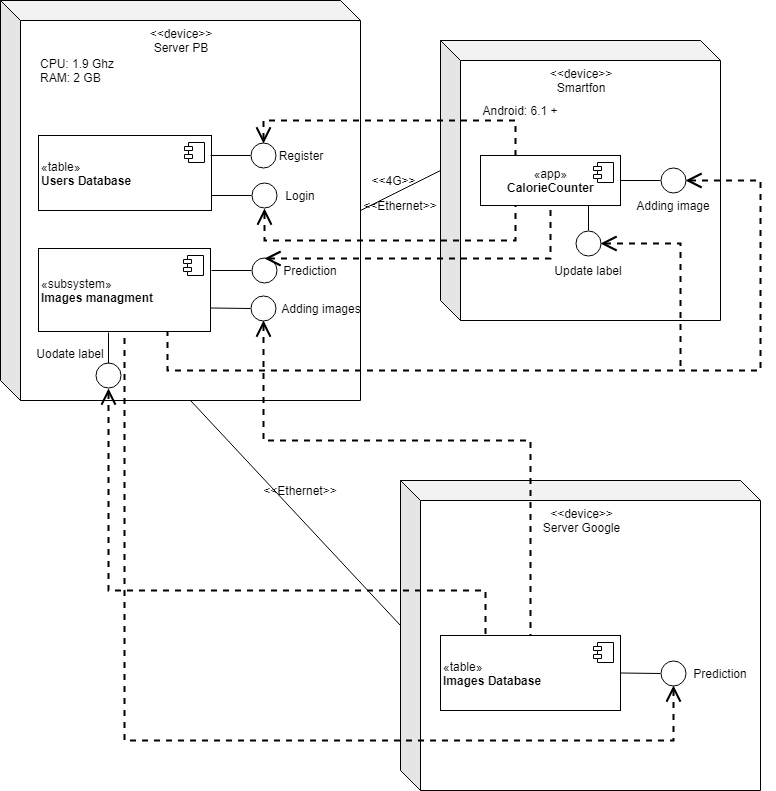

The diagram above was exported from draw.io. Its source (the exported page's mxGraphModel, read from the mxfile embedded in the PNG):
<mxGraphModel dx="1394" dy="715" grid="1" gridSize="10" guides="1" tooltips="1" connect="1" arrows="1" fold="1" page="1" pageScale="1" pageWidth="827" pageHeight="1169" math="0" shadow="0">
  <root>
    <mxCell id="0" />
    <mxCell id="1" parent="0" />
    <mxCell id="hftM6iuRWOYJ31K1JVw2-1" value="" style="shape=cube;whiteSpace=wrap;html=1;boundedLbl=1;backgroundOutline=1;darkOpacity=0.05;darkOpacity2=0.1;" vertex="1" parent="1">
      <mxGeometry x="40" y="40" width="360" height="400" as="geometry" />
    </mxCell>
    <mxCell id="hftM6iuRWOYJ31K1JVw2-2" value="" style="shape=cube;whiteSpace=wrap;html=1;boundedLbl=1;backgroundOutline=1;darkOpacity=0.05;darkOpacity2=0.1;" vertex="1" parent="1">
      <mxGeometry x="480" y="80" width="280" height="280" as="geometry" />
    </mxCell>
    <mxCell id="hftM6iuRWOYJ31K1JVw2-3" value="" style="shape=cube;whiteSpace=wrap;html=1;boundedLbl=1;backgroundOutline=1;darkOpacity=0.05;darkOpacity2=0.1;" vertex="1" parent="1">
      <mxGeometry x="440" y="520" width="360" height="310" as="geometry" />
    </mxCell>
    <mxCell id="hftM6iuRWOYJ31K1JVw2-4" value="&amp;lt;&amp;lt;device&amp;gt;&amp;gt;&lt;br&gt;Server PB&lt;br&gt;" style="text;html=1;strokeColor=none;fillColor=none;align=center;verticalAlign=middle;whiteSpace=wrap;rounded=0;" vertex="1" parent="1">
      <mxGeometry x="192.5" y="70" width="55" height="20" as="geometry" />
    </mxCell>
    <mxCell id="hftM6iuRWOYJ31K1JVw2-5" value="CPU: 1.9 Ghz&lt;br&gt;RAM: 2 GB&lt;br&gt;" style="text;html=1;strokeColor=none;fillColor=none;align=left;verticalAlign=middle;whiteSpace=wrap;rounded=0;" vertex="1" parent="1">
      <mxGeometry x="77.5" y="100" width="170" height="20" as="geometry" />
    </mxCell>
    <mxCell id="hftM6iuRWOYJ31K1JVw2-6" value="&amp;lt;&amp;lt;device&amp;gt;&amp;gt;&lt;br&gt;Smartfon&lt;br&gt;" style="text;html=1;strokeColor=none;fillColor=none;align=center;verticalAlign=middle;whiteSpace=wrap;rounded=0;" vertex="1" parent="1">
      <mxGeometry x="600" y="110" width="40" height="20" as="geometry" />
    </mxCell>
    <mxCell id="hftM6iuRWOYJ31K1JVw2-9" value="Android: 6.1 +" style="text;html=1;strokeColor=none;fillColor=none;align=center;verticalAlign=middle;whiteSpace=wrap;rounded=0;" vertex="1" parent="1">
      <mxGeometry x="510" y="140" width="100" height="20" as="geometry" />
    </mxCell>
    <mxCell id="hftM6iuRWOYJ31K1JVw2-10" value="«app»&lt;br&gt;&lt;b&gt;CalorieCounter&lt;/b&gt;" style="html=1;" vertex="1" parent="1">
      <mxGeometry x="520" y="195" width="140" height="50" as="geometry" />
    </mxCell>
    <mxCell id="hftM6iuRWOYJ31K1JVw2-11" value="" style="shape=component;jettyWidth=8;jettyHeight=4;" vertex="1" parent="hftM6iuRWOYJ31K1JVw2-10">
      <mxGeometry x="1" width="20" height="20" relative="1" as="geometry">
        <mxPoint x="-27" y="7" as="offset" />
      </mxGeometry>
    </mxCell>
    <mxCell id="hftM6iuRWOYJ31K1JVw2-12" value="" style="ellipse;whiteSpace=wrap;html=1;aspect=fixed;align=left;" vertex="1" parent="1">
      <mxGeometry x="700" y="207.5" width="25" height="25" as="geometry" />
    </mxCell>
    <mxCell id="hftM6iuRWOYJ31K1JVw2-13" value="" style="endArrow=none;html=1;entryX=0;entryY=0.5;entryDx=0;entryDy=0;exitX=1;exitY=0.5;exitDx=0;exitDy=0;" edge="1" parent="1" source="hftM6iuRWOYJ31K1JVw2-10" target="hftM6iuRWOYJ31K1JVw2-12">
      <mxGeometry width="50" height="50" relative="1" as="geometry">
        <mxPoint x="40" y="900" as="sourcePoint" />
        <mxPoint x="90" y="850" as="targetPoint" />
      </mxGeometry>
    </mxCell>
    <mxCell id="hftM6iuRWOYJ31K1JVw2-14" value="" style="endArrow=none;html=1;entryX=0;entryY=0;entryDx=0;entryDy=130;entryPerimeter=0;exitX=0;exitY=0;exitDx=360;exitDy=210;exitPerimeter=0;" edge="1" parent="1" source="hftM6iuRWOYJ31K1JVw2-1" target="hftM6iuRWOYJ31K1JVw2-2">
      <mxGeometry width="50" height="50" relative="1" as="geometry">
        <mxPoint x="40" y="900" as="sourcePoint" />
        <mxPoint x="90" y="850" as="targetPoint" />
      </mxGeometry>
    </mxCell>
    <mxCell id="hftM6iuRWOYJ31K1JVw2-15" value="" style="endArrow=none;html=1;entryX=0;entryY=0;entryDx=190;entryDy=400;entryPerimeter=0;exitX=0;exitY=0;exitDx=0;exitDy=145;exitPerimeter=0;" edge="1" parent="1" source="hftM6iuRWOYJ31K1JVw2-3" target="hftM6iuRWOYJ31K1JVw2-1">
      <mxGeometry width="50" height="50" relative="1" as="geometry">
        <mxPoint x="40" y="900" as="sourcePoint" />
        <mxPoint x="90" y="850" as="targetPoint" />
      </mxGeometry>
    </mxCell>
    <mxCell id="hftM6iuRWOYJ31K1JVw2-16" value="&amp;lt;&amp;lt;Ethernet&amp;gt;&amp;gt;" style="text;html=1;strokeColor=none;fillColor=none;align=center;verticalAlign=middle;whiteSpace=wrap;rounded=0;" vertex="1" parent="1">
      <mxGeometry x="320" y="520" width="40" height="20" as="geometry" />
    </mxCell>
    <mxCell id="hftM6iuRWOYJ31K1JVw2-17" value="&amp;lt;&amp;lt;Ethernet&amp;gt;&amp;gt;" style="text;html=1;strokeColor=none;fillColor=none;align=center;verticalAlign=middle;whiteSpace=wrap;rounded=0;" vertex="1" parent="1">
      <mxGeometry x="420" y="235" width="40" height="20" as="geometry" />
    </mxCell>
    <mxCell id="hftM6iuRWOYJ31K1JVw2-18" value="&amp;lt;&amp;lt;4G&amp;gt;&amp;gt;" style="text;html=1;strokeColor=none;fillColor=none;align=center;verticalAlign=middle;whiteSpace=wrap;rounded=0;" vertex="1" parent="1">
      <mxGeometry x="413" y="210" width="40" height="20" as="geometry" />
    </mxCell>
    <mxCell id="hftM6iuRWOYJ31K1JVw2-19" value="" style="ellipse;whiteSpace=wrap;html=1;aspect=fixed;align=left;" vertex="1" parent="1">
      <mxGeometry x="615" y="270" width="25" height="25" as="geometry" />
    </mxCell>
    <mxCell id="hftM6iuRWOYJ31K1JVw2-20" value="" style="endArrow=none;html=1;entryX=0.5;entryY=0;entryDx=0;entryDy=0;" edge="1" parent="1" target="hftM6iuRWOYJ31K1JVw2-19">
      <mxGeometry width="50" height="50" relative="1" as="geometry">
        <mxPoint x="628" y="245" as="sourcePoint" />
        <mxPoint x="25" y="922.5" as="targetPoint" />
      </mxGeometry>
    </mxCell>
    <mxCell id="hftM6iuRWOYJ31K1JVw2-21" value="Update label" style="text;html=1;strokeColor=none;fillColor=none;align=center;verticalAlign=middle;whiteSpace=wrap;rounded=0;" vertex="1" parent="1">
      <mxGeometry x="592.5" y="300" width="70" height="20" as="geometry" />
    </mxCell>
    <mxCell id="hftM6iuRWOYJ31K1JVw2-22" value="Adding image" style="text;html=1;strokeColor=none;fillColor=none;align=center;verticalAlign=middle;whiteSpace=wrap;rounded=0;" vertex="1" parent="1">
      <mxGeometry x="663.5" y="235" width="98" height="20" as="geometry" />
    </mxCell>
    <mxCell id="hftM6iuRWOYJ31K1JVw2-23" value="«table»&lt;br&gt;&lt;b&gt;Users Database&lt;/b&gt;" style="html=1;align=left;" vertex="1" parent="1">
      <mxGeometry x="78" y="175" width="173" height="75" as="geometry" />
    </mxCell>
    <mxCell id="hftM6iuRWOYJ31K1JVw2-24" value="" style="shape=component;jettyWidth=8;jettyHeight=4;" vertex="1" parent="hftM6iuRWOYJ31K1JVw2-23">
      <mxGeometry x="1" width="20" height="20" relative="1" as="geometry">
        <mxPoint x="-27" y="7" as="offset" />
      </mxGeometry>
    </mxCell>
    <mxCell id="hftM6iuRWOYJ31K1JVw2-25" value="«subsystem»&lt;br&gt;&lt;b&gt;Images managment&lt;/b&gt;" style="html=1;align=left;" vertex="1" parent="1">
      <mxGeometry x="78" y="288" width="172" height="83" as="geometry" />
    </mxCell>
    <mxCell id="hftM6iuRWOYJ31K1JVw2-26" value="" style="shape=component;jettyWidth=8;jettyHeight=4;" vertex="1" parent="hftM6iuRWOYJ31K1JVw2-25">
      <mxGeometry x="1" width="20" height="20" relative="1" as="geometry">
        <mxPoint x="-27" y="7" as="offset" />
      </mxGeometry>
    </mxCell>
    <mxCell id="hftM6iuRWOYJ31K1JVw2-27" value="«table»&lt;br&gt;&lt;b&gt;Images Database&lt;/b&gt;" style="html=1;align=left;" vertex="1" parent="1">
      <mxGeometry x="480" y="675" width="180" height="75" as="geometry" />
    </mxCell>
    <mxCell id="hftM6iuRWOYJ31K1JVw2-28" value="" style="shape=component;jettyWidth=8;jettyHeight=4;" vertex="1" parent="hftM6iuRWOYJ31K1JVw2-27">
      <mxGeometry x="1" width="20" height="20" relative="1" as="geometry">
        <mxPoint x="-27" y="7" as="offset" />
      </mxGeometry>
    </mxCell>
    <mxCell id="hftM6iuRWOYJ31K1JVw2-32" value="" style="ellipse;whiteSpace=wrap;html=1;aspect=fixed;align=left;" vertex="1" parent="1">
      <mxGeometry x="290" y="182.5" width="25" height="25" as="geometry" />
    </mxCell>
    <mxCell id="hftM6iuRWOYJ31K1JVw2-33" value="" style="endArrow=none;html=1;entryX=0;entryY=0.5;entryDx=0;entryDy=0;exitX=1;exitY=0.5;exitDx=0;exitDy=0;" edge="1" parent="1" target="hftM6iuRWOYJ31K1JVw2-32">
      <mxGeometry width="50" height="50" relative="1" as="geometry">
        <mxPoint x="250" y="195" as="sourcePoint" />
        <mxPoint x="-320" y="825" as="targetPoint" />
      </mxGeometry>
    </mxCell>
    <mxCell id="hftM6iuRWOYJ31K1JVw2-34" value="" style="ellipse;whiteSpace=wrap;html=1;aspect=fixed;align=left;" vertex="1" parent="1">
      <mxGeometry x="291" y="222.5" width="25" height="25" as="geometry" />
    </mxCell>
    <mxCell id="hftM6iuRWOYJ31K1JVw2-35" value="" style="endArrow=none;html=1;entryX=0;entryY=0.5;entryDx=0;entryDy=0;exitX=1;exitY=0.5;exitDx=0;exitDy=0;" edge="1" parent="1" target="hftM6iuRWOYJ31K1JVw2-34">
      <mxGeometry width="50" height="50" relative="1" as="geometry">
        <mxPoint x="251" y="235" as="sourcePoint" />
        <mxPoint x="-319" y="865" as="targetPoint" />
      </mxGeometry>
    </mxCell>
    <mxCell id="hftM6iuRWOYJ31K1JVw2-36" value="Register" style="text;html=1;strokeColor=none;fillColor=none;align=center;verticalAlign=middle;whiteSpace=wrap;rounded=0;" vertex="1" parent="1">
      <mxGeometry x="320" y="185" width="40" height="20" as="geometry" />
    </mxCell>
    <mxCell id="hftM6iuRWOYJ31K1JVw2-37" value="Login" style="text;html=1;strokeColor=none;fillColor=none;align=center;verticalAlign=middle;whiteSpace=wrap;rounded=0;" vertex="1" parent="1">
      <mxGeometry x="320" y="225" width="40" height="20" as="geometry" />
    </mxCell>
    <mxCell id="hftM6iuRWOYJ31K1JVw2-38" value="" style="ellipse;whiteSpace=wrap;html=1;aspect=fixed;align=left;" vertex="1" parent="1">
      <mxGeometry x="291" y="297.5" width="25" height="25" as="geometry" />
    </mxCell>
    <mxCell id="hftM6iuRWOYJ31K1JVw2-39" value="" style="endArrow=none;html=1;entryX=0;entryY=0.5;entryDx=0;entryDy=0;exitX=1;exitY=0.5;exitDx=0;exitDy=0;" edge="1" parent="1" target="hftM6iuRWOYJ31K1JVw2-38">
      <mxGeometry width="50" height="50" relative="1" as="geometry">
        <mxPoint x="251" y="310" as="sourcePoint" />
        <mxPoint x="-319" y="940" as="targetPoint" />
      </mxGeometry>
    </mxCell>
    <mxCell id="hftM6iuRWOYJ31K1JVw2-40" value="" style="ellipse;whiteSpace=wrap;html=1;aspect=fixed;align=left;" vertex="1" parent="1">
      <mxGeometry x="290" y="335" width="25" height="25" as="geometry" />
    </mxCell>
    <mxCell id="hftM6iuRWOYJ31K1JVw2-41" value="" style="endArrow=none;html=1;entryX=0;entryY=0.5;entryDx=0;entryDy=0;exitX=1;exitY=0.5;exitDx=0;exitDy=0;" edge="1" parent="1" target="hftM6iuRWOYJ31K1JVw2-40">
      <mxGeometry width="50" height="50" relative="1" as="geometry">
        <mxPoint x="250" y="347.5" as="sourcePoint" />
        <mxPoint x="-320" y="977.5" as="targetPoint" />
      </mxGeometry>
    </mxCell>
    <mxCell id="hftM6iuRWOYJ31K1JVw2-42" value="Prediction" style="text;html=1;strokeColor=none;fillColor=none;align=center;verticalAlign=middle;whiteSpace=wrap;rounded=0;" vertex="1" parent="1">
      <mxGeometry x="330" y="300" width="40" height="20" as="geometry" />
    </mxCell>
    <mxCell id="hftM6iuRWOYJ31K1JVw2-43" value="Adding images" style="text;html=1;strokeColor=none;fillColor=none;align=center;verticalAlign=middle;whiteSpace=wrap;rounded=0;" vertex="1" parent="1">
      <mxGeometry x="316" y="338" width="90" height="20" as="geometry" />
    </mxCell>
    <mxCell id="hftM6iuRWOYJ31K1JVw2-44" value="" style="ellipse;whiteSpace=wrap;html=1;aspect=fixed;align=left;" vertex="1" parent="1">
      <mxGeometry x="700" y="700" width="25" height="25" as="geometry" />
    </mxCell>
    <mxCell id="hftM6iuRWOYJ31K1JVw2-45" value="" style="endArrow=none;html=1;entryX=0;entryY=0.5;entryDx=0;entryDy=0;exitX=1;exitY=0.5;exitDx=0;exitDy=0;" edge="1" parent="1" target="hftM6iuRWOYJ31K1JVw2-44">
      <mxGeometry width="50" height="50" relative="1" as="geometry">
        <mxPoint x="660" y="712.5" as="sourcePoint" />
        <mxPoint x="90" y="1342.5" as="targetPoint" />
      </mxGeometry>
    </mxCell>
    <mxCell id="hftM6iuRWOYJ31K1JVw2-46" value="Prediction" style="text;html=1;strokeColor=none;fillColor=none;align=center;verticalAlign=middle;whiteSpace=wrap;rounded=0;" vertex="1" parent="1">
      <mxGeometry x="740" y="702.5" width="40" height="20" as="geometry" />
    </mxCell>
    <mxCell id="hftM6iuRWOYJ31K1JVw2-47" value="&amp;lt;&amp;lt;device&amp;gt;&amp;gt;&lt;br&gt;Server Google&lt;br&gt;" style="text;html=1;strokeColor=none;fillColor=none;align=center;verticalAlign=middle;whiteSpace=wrap;rounded=0;" vertex="1" parent="1">
      <mxGeometry x="572.5" y="550" width="95" height="20" as="geometry" />
    </mxCell>
    <mxCell id="hftM6iuRWOYJ31K1JVw2-48" value="" style="endArrow=none;dashed=1;html=1;entryX=0.25;entryY=0;entryDx=0;entryDy=0;exitX=0.5;exitY=0;exitDx=0;exitDy=0;rounded=0;startArrow=open;startFill=0;endSize=12;startSize=12;strokeWidth=2;" edge="1" parent="1" source="hftM6iuRWOYJ31K1JVw2-32" target="hftM6iuRWOYJ31K1JVw2-10">
      <mxGeometry width="50" height="50" relative="1" as="geometry">
        <mxPoint x="40" y="900" as="sourcePoint" />
        <mxPoint x="90" y="850" as="targetPoint" />
        <Array as="points">
          <mxPoint x="303" y="160" />
          <mxPoint x="555" y="160" />
        </Array>
      </mxGeometry>
    </mxCell>
    <mxCell id="hftM6iuRWOYJ31K1JVw2-49" value="" style="endArrow=none;dashed=1;html=1;entryX=0.25;entryY=1;entryDx=0;entryDy=0;exitX=0.5;exitY=1;exitDx=0;exitDy=0;rounded=0;startArrow=open;startFill=0;startSize=12;strokeWidth=2;" edge="1" parent="1" source="hftM6iuRWOYJ31K1JVw2-34" target="hftM6iuRWOYJ31K1JVw2-10">
      <mxGeometry width="50" height="50" relative="1" as="geometry">
        <mxPoint x="40" y="900" as="sourcePoint" />
        <mxPoint x="90" y="850" as="targetPoint" />
        <Array as="points">
          <mxPoint x="304" y="280" />
          <mxPoint x="555" y="280" />
        </Array>
      </mxGeometry>
    </mxCell>
    <mxCell id="hftM6iuRWOYJ31K1JVw2-50" value="" style="endArrow=none;dashed=1;html=1;strokeWidth=2;entryX=0.5;entryY=1;entryDx=0;entryDy=0;startArrow=open;startFill=0;startSize=12;rounded=0;" edge="1" parent="1" target="hftM6iuRWOYJ31K1JVw2-10">
      <mxGeometry width="50" height="50" relative="1" as="geometry">
        <mxPoint x="304" y="298" as="sourcePoint" />
        <mxPoint x="90" y="850" as="targetPoint" />
        <Array as="points">
          <mxPoint x="590" y="298" />
        </Array>
      </mxGeometry>
    </mxCell>
    <mxCell id="hftM6iuRWOYJ31K1JVw2-52" value="" style="endArrow=none;dashed=1;html=1;strokeWidth=2;entryX=0.75;entryY=1;entryDx=0;entryDy=0;exitX=1;exitY=0.5;exitDx=0;exitDy=0;startArrow=open;startFill=0;startSize=12;rounded=0;" edge="1" parent="1" source="hftM6iuRWOYJ31K1JVw2-12" target="hftM6iuRWOYJ31K1JVw2-25">
      <mxGeometry width="50" height="50" relative="1" as="geometry">
        <mxPoint x="40" y="900" as="sourcePoint" />
        <mxPoint x="90" y="850" as="targetPoint" />
        <Array as="points">
          <mxPoint x="800" y="220" />
          <mxPoint x="800" y="410" />
          <mxPoint x="207" y="410" />
        </Array>
      </mxGeometry>
    </mxCell>
    <mxCell id="hftM6iuRWOYJ31K1JVw2-53" value="" style="endArrow=none;dashed=1;html=1;strokeWidth=2;exitX=1;exitY=0.5;exitDx=0;exitDy=0;rounded=0;startArrow=open;startFill=0;startSize=12;" edge="1" parent="1" source="hftM6iuRWOYJ31K1JVw2-19">
      <mxGeometry width="50" height="50" relative="1" as="geometry">
        <mxPoint x="40" y="900" as="sourcePoint" />
        <mxPoint x="720" y="410" as="targetPoint" />
        <Array as="points">
          <mxPoint x="720" y="283" />
        </Array>
      </mxGeometry>
    </mxCell>
    <mxCell id="hftM6iuRWOYJ31K1JVw2-54" value="" style="ellipse;whiteSpace=wrap;html=1;aspect=fixed;align=left;" vertex="1" parent="1">
      <mxGeometry x="135" y="402.5" width="25" height="25" as="geometry" />
    </mxCell>
    <mxCell id="hftM6iuRWOYJ31K1JVw2-55" value="" style="endArrow=none;html=1;entryX=0.5;entryY=0;entryDx=0;entryDy=0;exitX=0.407;exitY=1.012;exitDx=0;exitDy=0;exitPerimeter=0;" edge="1" parent="1" target="hftM6iuRWOYJ31K1JVw2-54" source="hftM6iuRWOYJ31K1JVw2-25">
      <mxGeometry width="50" height="50" relative="1" as="geometry">
        <mxPoint x="95" y="415" as="sourcePoint" />
        <mxPoint x="-475" y="1045" as="targetPoint" />
      </mxGeometry>
    </mxCell>
    <mxCell id="hftM6iuRWOYJ31K1JVw2-56" value="Uodate label" style="text;html=1;strokeColor=none;fillColor=none;align=center;verticalAlign=middle;whiteSpace=wrap;rounded=0;" vertex="1" parent="1">
      <mxGeometry x="75" y="382.5" width="70" height="20" as="geometry" />
    </mxCell>
    <mxCell id="hftM6iuRWOYJ31K1JVw2-57" value="" style="endArrow=none;dashed=1;html=1;strokeWidth=2;entryX=0.25;entryY=0;entryDx=0;entryDy=0;exitX=0.5;exitY=1;exitDx=0;exitDy=0;rounded=0;startArrow=open;startFill=0;startSize=12;" edge="1" parent="1" source="hftM6iuRWOYJ31K1JVw2-54" target="hftM6iuRWOYJ31K1JVw2-27">
      <mxGeometry width="50" height="50" relative="1" as="geometry">
        <mxPoint x="40" y="900" as="sourcePoint" />
        <mxPoint x="90" y="850" as="targetPoint" />
        <Array as="points">
          <mxPoint x="148" y="630" />
          <mxPoint x="525" y="630" />
        </Array>
      </mxGeometry>
    </mxCell>
    <mxCell id="hftM6iuRWOYJ31K1JVw2-58" value="" style="endArrow=none;dashed=1;html=1;strokeWidth=2;exitX=0.5;exitY=1;exitDx=0;exitDy=0;rounded=0;entryX=0.5;entryY=0;entryDx=0;entryDy=0;startArrow=open;startFill=0;startSize=12;" edge="1" parent="1" source="hftM6iuRWOYJ31K1JVw2-40" target="hftM6iuRWOYJ31K1JVw2-27">
      <mxGeometry width="50" height="50" relative="1" as="geometry">
        <mxPoint x="40" y="900" as="sourcePoint" />
        <mxPoint x="520" y="630" as="targetPoint" />
        <Array as="points">
          <mxPoint x="303" y="480" />
          <mxPoint x="570" y="480" />
        </Array>
      </mxGeometry>
    </mxCell>
    <mxCell id="hftM6iuRWOYJ31K1JVw2-59" value="" style="endArrow=none;dashed=1;html=1;strokeWidth=2;entryX=0.5;entryY=1;entryDx=0;entryDy=0;exitX=0.5;exitY=1;exitDx=0;exitDy=0;rounded=0;startArrow=open;startFill=0;startSize=12;" edge="1" parent="1" source="hftM6iuRWOYJ31K1JVw2-44" target="hftM6iuRWOYJ31K1JVw2-25">
      <mxGeometry width="50" height="50" relative="1" as="geometry">
        <mxPoint x="40" y="900" as="sourcePoint" />
        <mxPoint x="90" y="850" as="targetPoint" />
        <Array as="points">
          <mxPoint x="713" y="780" />
          <mxPoint x="164" y="780" />
        </Array>
      </mxGeometry>
    </mxCell>
  </root>
</mxGraphModel>